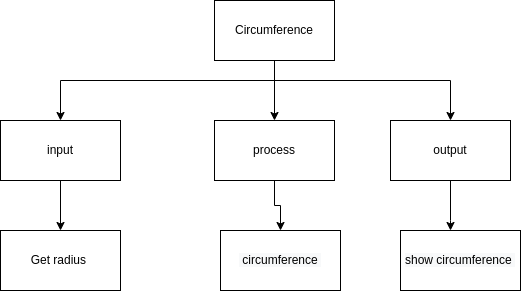

The diagram above was exported from draw.io. Its source (the exported page's mxGraphModel, read from the mxfile embedded in the PNG):
<mxGraphModel dx="1074" dy="631" grid="1" gridSize="10" guides="1" tooltips="1" connect="1" arrows="1" fold="1" page="1" pageScale="1" pageWidth="827" pageHeight="1169" math="0" shadow="0">
  <root>
    <mxCell id="0" />
    <mxCell id="1" parent="0" />
    <mxCell id="RgxKE2TWrIiaQpGlMwk8-8" style="edgeStyle=orthogonalEdgeStyle;rounded=0;html=1;entryX=0.5;entryY=0;entryDx=0;entryDy=0;" edge="1" parent="1" source="mlpZPqek2v3mQpsg_pLS-1" target="RgxKE2TWrIiaQpGlMwk8-2">
      <mxGeometry relative="1" as="geometry" />
    </mxCell>
    <mxCell id="RgxKE2TWrIiaQpGlMwk8-12" style="edgeStyle=orthogonalEdgeStyle;rounded=0;html=1;" edge="1" parent="1" source="mlpZPqek2v3mQpsg_pLS-1" target="RgxKE2TWrIiaQpGlMwk8-1">
      <mxGeometry relative="1" as="geometry">
        <Array as="points">
          <mxPoint x="414" y="170" />
          <mxPoint x="200" y="170" />
        </Array>
      </mxGeometry>
    </mxCell>
    <mxCell id="RgxKE2TWrIiaQpGlMwk8-13" style="edgeStyle=orthogonalEdgeStyle;rounded=0;html=1;" edge="1" parent="1" source="mlpZPqek2v3mQpsg_pLS-1" target="RgxKE2TWrIiaQpGlMwk8-3">
      <mxGeometry relative="1" as="geometry">
        <Array as="points">
          <mxPoint x="414" y="170" />
          <mxPoint x="590" y="170" />
        </Array>
      </mxGeometry>
    </mxCell>
    <mxCell id="mlpZPqek2v3mQpsg_pLS-1" value="&lt;span&gt;&amp;nbsp;Circumference&amp;nbsp;&lt;/span&gt;" style="rounded=0;whiteSpace=wrap;html=1;" vertex="1" parent="1">
      <mxGeometry x="354" y="90" width="120" height="60" as="geometry" />
    </mxCell>
    <mxCell id="RgxKE2TWrIiaQpGlMwk8-16" style="edgeStyle=orthogonalEdgeStyle;rounded=0;html=1;entryX=0.5;entryY=0;entryDx=0;entryDy=0;" edge="1" parent="1" source="RgxKE2TWrIiaQpGlMwk8-1" target="RgxKE2TWrIiaQpGlMwk8-4">
      <mxGeometry relative="1" as="geometry" />
    </mxCell>
    <mxCell id="RgxKE2TWrIiaQpGlMwk8-1" value="input&lt;br&gt;" style="rounded=0;whiteSpace=wrap;html=1;" vertex="1" parent="1">
      <mxGeometry x="140" y="210" width="120" height="60" as="geometry" />
    </mxCell>
    <mxCell id="RgxKE2TWrIiaQpGlMwk8-15" style="edgeStyle=orthogonalEdgeStyle;rounded=0;html=1;" edge="1" parent="1" source="RgxKE2TWrIiaQpGlMwk8-2" target="RgxKE2TWrIiaQpGlMwk8-5">
      <mxGeometry relative="1" as="geometry" />
    </mxCell>
    <mxCell id="RgxKE2TWrIiaQpGlMwk8-2" value="process" style="rounded=0;whiteSpace=wrap;html=1;" vertex="1" parent="1">
      <mxGeometry x="354" y="210" width="120" height="60" as="geometry" />
    </mxCell>
    <mxCell id="RgxKE2TWrIiaQpGlMwk8-14" style="edgeStyle=orthogonalEdgeStyle;rounded=0;html=1;" edge="1" parent="1" source="RgxKE2TWrIiaQpGlMwk8-3" target="RgxKE2TWrIiaQpGlMwk8-6">
      <mxGeometry relative="1" as="geometry">
        <Array as="points">
          <mxPoint x="590" y="310" />
          <mxPoint x="590" y="310" />
        </Array>
      </mxGeometry>
    </mxCell>
    <mxCell id="RgxKE2TWrIiaQpGlMwk8-3" value="output&lt;br&gt;" style="rounded=0;whiteSpace=wrap;html=1;" vertex="1" parent="1">
      <mxGeometry x="530" y="210" width="120" height="60" as="geometry" />
    </mxCell>
    <mxCell id="RgxKE2TWrIiaQpGlMwk8-4" value="Get radius&amp;nbsp;" style="rounded=0;whiteSpace=wrap;html=1;" vertex="1" parent="1">
      <mxGeometry x="140" y="320" width="120" height="60" as="geometry" />
    </mxCell>
    <mxCell id="RgxKE2TWrIiaQpGlMwk8-5" value="&lt;span style=&quot;color: rgb(0 , 0 , 0) ; font-family: &amp;#34;helvetica&amp;#34; ; font-size: 12px ; font-style: normal ; font-weight: 400 ; letter-spacing: normal ; text-align: center ; text-indent: 0px ; text-transform: none ; word-spacing: 0px ; background-color: rgb(248 , 249 , 250) ; display: inline ; float: none&quot;&gt;&amp;nbsp;circumference&amp;nbsp;&lt;/span&gt;" style="rounded=0;whiteSpace=wrap;html=1;" vertex="1" parent="1">
      <mxGeometry x="360" y="320" width="120" height="60" as="geometry" />
    </mxCell>
    <mxCell id="RgxKE2TWrIiaQpGlMwk8-6" value="&lt;span style=&quot;color: rgb(0, 0, 0); font-family: helvetica; font-size: 12px; font-style: normal; font-weight: 400; letter-spacing: normal; text-align: center; text-indent: 0px; text-transform: none; word-spacing: 0px; background-color: rgb(248, 249, 250); display: inline; float: none;&quot;&gt;show circumference&amp;nbsp;&lt;/span&gt;" style="rounded=0;whiteSpace=wrap;html=1;" vertex="1" parent="1">
      <mxGeometry x="540" y="320" width="120" height="60" as="geometry" />
    </mxCell>
  </root>
</mxGraphModel>